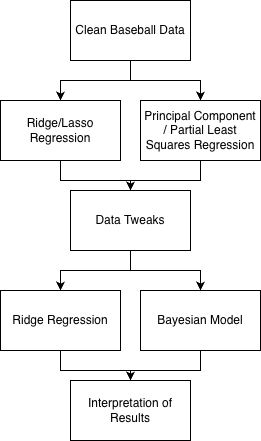

The diagram above was exported from draw.io. Its source (the exported page's mxGraphModel, read from the mxfile embedded in the PNG):
<mxGraphModel dx="934" dy="617" grid="1" gridSize="10" guides="1" tooltips="1" connect="1" arrows="1" fold="1" page="1" pageScale="1" pageWidth="850" pageHeight="1100" math="0" shadow="0">
  <root>
    <mxCell id="0" />
    <mxCell id="1" parent="0" />
    <mxCell id="ptzLK1Gwq0Rtu2Vyk2Hk-5" edge="1" parent="1" source="ptzLK1Gwq0Rtu2Vyk2Hk-1" style="edgeStyle=orthogonalEdgeStyle;rounded=0;orthogonalLoop=1;jettySize=auto;html=1;exitX=0.5;exitY=1;exitDx=0;exitDy=0;entryX=0.5;entryY=0;entryDx=0;entryDy=0;" target="ptzLK1Gwq0Rtu2Vyk2Hk-2">
      <mxGeometry relative="1" as="geometry" />
    </mxCell>
    <mxCell id="ptzLK1Gwq0Rtu2Vyk2Hk-6" edge="1" parent="1" source="ptzLK1Gwq0Rtu2Vyk2Hk-1" style="edgeStyle=orthogonalEdgeStyle;rounded=0;orthogonalLoop=1;jettySize=auto;html=1;exitX=0.5;exitY=1;exitDx=0;exitDy=0;entryX=0.5;entryY=0;entryDx=0;entryDy=0;" target="ptzLK1Gwq0Rtu2Vyk2Hk-4">
      <mxGeometry relative="1" as="geometry" />
    </mxCell>
    <mxCell id="ptzLK1Gwq0Rtu2Vyk2Hk-1" parent="1" style="rounded=0;whiteSpace=wrap;html=1;" value="Clean Baseball Data" vertex="1">
      <mxGeometry height="60" width="120" x="120" y="40" as="geometry" />
    </mxCell>
    <mxCell id="ptzLK1Gwq0Rtu2Vyk2Hk-8" edge="1" parent="1" source="ptzLK1Gwq0Rtu2Vyk2Hk-2" style="edgeStyle=orthogonalEdgeStyle;rounded=0;orthogonalLoop=1;jettySize=auto;html=1;exitX=0.5;exitY=1;exitDx=0;exitDy=0;entryX=0.5;entryY=0;entryDx=0;entryDy=0;" target="ptzLK1Gwq0Rtu2Vyk2Hk-7">
      <mxGeometry relative="1" as="geometry" />
    </mxCell>
    <mxCell id="ptzLK1Gwq0Rtu2Vyk2Hk-2" parent="1" style="rounded=0;whiteSpace=wrap;html=1;" value="Ridge/Lasso Regression" vertex="1">
      <mxGeometry height="60" width="120" x="50" y="140" as="geometry" />
    </mxCell>
    <mxCell id="ptzLK1Gwq0Rtu2Vyk2Hk-9" edge="1" parent="1" source="ptzLK1Gwq0Rtu2Vyk2Hk-4" style="edgeStyle=orthogonalEdgeStyle;rounded=0;orthogonalLoop=1;jettySize=auto;html=1;exitX=0.5;exitY=1;exitDx=0;exitDy=0;">
      <mxGeometry relative="1" as="geometry">
        <mxPoint x="180" y="230" as="targetPoint" />
      </mxGeometry>
    </mxCell>
    <mxCell id="ptzLK1Gwq0Rtu2Vyk2Hk-4" parent="1" style="rounded=0;whiteSpace=wrap;html=1;" value="Principal Component / Partial Least Squares Regression" vertex="1">
      <mxGeometry height="60" width="120" x="190" y="140" as="geometry" />
    </mxCell>
    <mxCell id="ptzLK1Gwq0Rtu2Vyk2Hk-16" edge="1" parent="1" source="ptzLK1Gwq0Rtu2Vyk2Hk-7" style="edgeStyle=orthogonalEdgeStyle;rounded=0;orthogonalLoop=1;jettySize=auto;html=1;exitX=0.5;exitY=1;exitDx=0;exitDy=0;entryX=0.5;entryY=0;entryDx=0;entryDy=0;" target="ptzLK1Gwq0Rtu2Vyk2Hk-13">
      <mxGeometry relative="1" as="geometry" />
    </mxCell>
    <mxCell id="ptzLK1Gwq0Rtu2Vyk2Hk-17" edge="1" parent="1" source="ptzLK1Gwq0Rtu2Vyk2Hk-7" style="edgeStyle=orthogonalEdgeStyle;rounded=0;orthogonalLoop=1;jettySize=auto;html=1;exitX=0.5;exitY=1;exitDx=0;exitDy=0;entryX=0.5;entryY=0;entryDx=0;entryDy=0;" target="ptzLK1Gwq0Rtu2Vyk2Hk-14">
      <mxGeometry relative="1" as="geometry" />
    </mxCell>
    <mxCell id="ptzLK1Gwq0Rtu2Vyk2Hk-7" parent="1" style="rounded=0;whiteSpace=wrap;html=1;" value="Data Tweaks" vertex="1">
      <mxGeometry height="60" width="120" x="120" y="230" as="geometry" />
    </mxCell>
    <mxCell id="ptzLK1Gwq0Rtu2Vyk2Hk-18" edge="1" parent="1" source="ptzLK1Gwq0Rtu2Vyk2Hk-13" style="edgeStyle=orthogonalEdgeStyle;rounded=0;orthogonalLoop=1;jettySize=auto;html=1;exitX=0.5;exitY=1;exitDx=0;exitDy=0;" target="ptzLK1Gwq0Rtu2Vyk2Hk-15">
      <mxGeometry relative="1" as="geometry" />
    </mxCell>
    <mxCell id="ptzLK1Gwq0Rtu2Vyk2Hk-13" parent="1" style="rounded=0;whiteSpace=wrap;html=1;" value="Ridge Regression" vertex="1">
      <mxGeometry height="60" width="120" x="50" y="330" as="geometry" />
    </mxCell>
    <mxCell id="ptzLK1Gwq0Rtu2Vyk2Hk-19" edge="1" parent="1" source="ptzLK1Gwq0Rtu2Vyk2Hk-14" style="edgeStyle=orthogonalEdgeStyle;rounded=0;orthogonalLoop=1;jettySize=auto;html=1;exitX=0.5;exitY=1;exitDx=0;exitDy=0;entryX=0.5;entryY=0;entryDx=0;entryDy=0;" target="ptzLK1Gwq0Rtu2Vyk2Hk-15">
      <mxGeometry relative="1" as="geometry" />
    </mxCell>
    <mxCell id="ptzLK1Gwq0Rtu2Vyk2Hk-14" parent="1" style="rounded=0;whiteSpace=wrap;html=1;" value="Bayesian Model" vertex="1">
      <mxGeometry height="60" width="120" x="190" y="330" as="geometry" />
    </mxCell>
    <mxCell id="ptzLK1Gwq0Rtu2Vyk2Hk-15" parent="1" style="rounded=0;whiteSpace=wrap;html=1;" value="Interpretation of Results" vertex="1">
      <mxGeometry height="60" width="120" x="120" y="420" as="geometry" />
    </mxCell>
  </root>
</mxGraphModel>